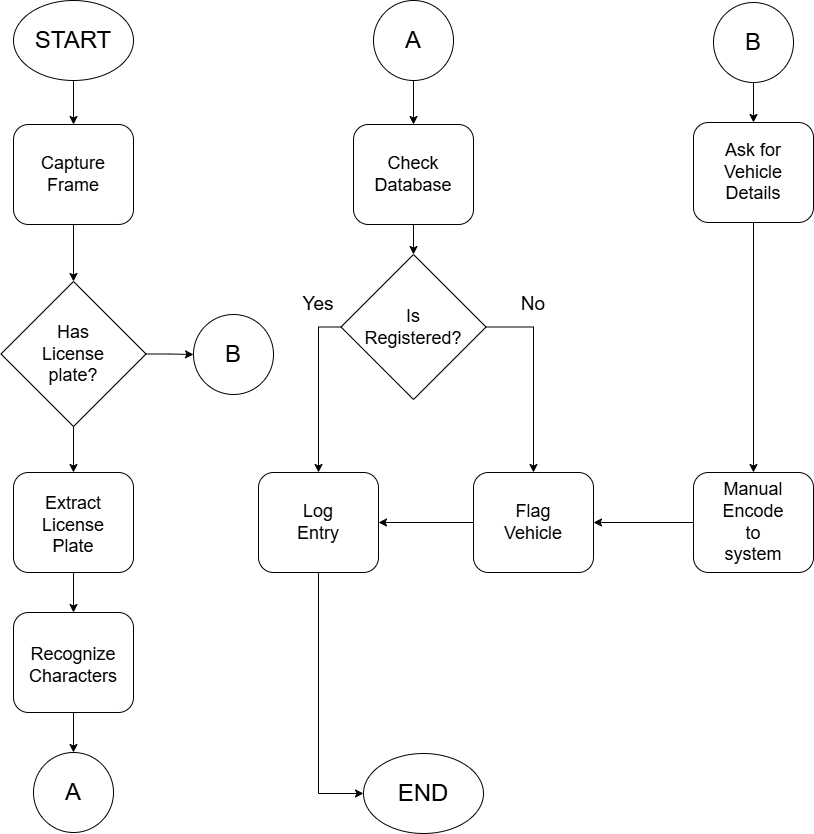

The diagram above was exported from draw.io. Its source (the exported page's mxGraphModel, read from the mxfile embedded in the PNG):
<mxGraphModel dx="1770" dy="1013" grid="1" gridSize="10" guides="1" tooltips="1" connect="1" arrows="1" fold="1" page="1" pageScale="1" pageWidth="850" pageHeight="1100" math="0" shadow="0">
  <root>
    <mxCell id="0" />
    <mxCell id="1" parent="0" />
    <mxCell id="2" connectable="0" parent="1" style="group" value="" vertex="1">
      <mxGeometry height="80" width="120" x="120" y="28" as="geometry" />
    </mxCell>
    <mxCell id="3" parent="2" style="ellipse;whiteSpace=wrap;html=1;" value="" vertex="1">
      <mxGeometry height="80" width="120" as="geometry" />
    </mxCell>
    <mxCell id="4" parent="2" style="text;html=1;whiteSpace=wrap;strokeColor=none;fillColor=none;align=center;verticalAlign=middle;rounded=0;" value="&lt;font style=&quot;font-size: 24px;&quot;&gt;START&lt;/font&gt;" vertex="1">
      <mxGeometry height="30" width="60" x="30" y="25" as="geometry" />
    </mxCell>
    <mxCell id="5" connectable="0" parent="1" style="group" value="" vertex="1">
      <mxGeometry height="100" width="120" x="120" y="152" as="geometry" />
    </mxCell>
    <mxCell id="6" parent="5" style="rounded=1;whiteSpace=wrap;html=1;" value="" vertex="1">
      <mxGeometry height="100" width="120" as="geometry" />
    </mxCell>
    <mxCell id="7" parent="5" style="text;html=1;whiteSpace=wrap;strokeColor=none;fillColor=none;align=center;verticalAlign=middle;rounded=0;" value="&lt;font style=&quot;font-size: 18px;&quot;&gt;Capture Frame&lt;/font&gt;" vertex="1">
      <mxGeometry height="30" width="60" x="30" y="35" as="geometry" />
    </mxCell>
    <mxCell id="8" connectable="0" parent="1" style="group" value="" vertex="1">
      <mxGeometry height="100" width="120" x="120" y="500" as="geometry" />
    </mxCell>
    <mxCell id="9" parent="8" style="rounded=1;whiteSpace=wrap;html=1;" value="" vertex="1">
      <mxGeometry height="100" width="120" as="geometry" />
    </mxCell>
    <mxCell id="10" parent="8" style="text;html=1;whiteSpace=wrap;strokeColor=none;fillColor=none;align=center;verticalAlign=middle;rounded=0;" value="&lt;font style=&quot;font-size: 18px;&quot;&gt;Extract&lt;/font&gt;&lt;div&gt;&lt;font style=&quot;font-size: 18px;&quot;&gt;License Plate&lt;/font&gt;&lt;/div&gt;" vertex="1">
      <mxGeometry height="25" width="60" x="30" y="40" as="geometry" />
    </mxCell>
    <mxCell id="11" edge="1" parent="1" source="3" style="endArrow=classic;html=1;rounded=0;exitX=0.5;exitY=1;exitDx=0;exitDy=0;entryX=0.5;entryY=0;entryDx=0;entryDy=0;" target="6" value="">
      <mxGeometry height="50" relative="1" width="50" as="geometry">
        <mxPoint x="300" y="200" as="sourcePoint" />
        <mxPoint x="350" y="150" as="targetPoint" />
      </mxGeometry>
    </mxCell>
    <mxCell id="12" connectable="0" parent="1" style="group" value="" vertex="1">
      <mxGeometry height="100" width="120" x="120" y="640" as="geometry" />
    </mxCell>
    <mxCell id="13" parent="12" style="rounded=1;whiteSpace=wrap;html=1;" value="" vertex="1">
      <mxGeometry height="100" width="120" as="geometry" />
    </mxCell>
    <mxCell id="14" parent="12" style="text;html=1;whiteSpace=wrap;strokeColor=none;fillColor=none;align=center;verticalAlign=middle;rounded=0;" value="&lt;span style=&quot;font-size: 18px;&quot;&gt;Recognize Characters&lt;/span&gt;" vertex="1">
      <mxGeometry height="25" width="60" x="30" y="40" as="geometry" />
    </mxCell>
    <mxCell id="15" edge="1" parent="1" source="16" style="edgeStyle=orthogonalEdgeStyle;rounded=0;orthogonalLoop=1;jettySize=auto;html=1;exitX=0.5;exitY=1;exitDx=0;exitDy=0;entryX=0.5;entryY=0;entryDx=0;entryDy=0;" target="19">
      <mxGeometry relative="1" as="geometry" />
    </mxCell>
    <mxCell id="16" parent="1" style="ellipse;whiteSpace=wrap;html=1;aspect=fixed;" value="" vertex="1">
      <mxGeometry height="80" width="80" x="480" y="28" as="geometry" />
    </mxCell>
    <mxCell id="17" parent="1" style="text;html=1;whiteSpace=wrap;strokeColor=none;fillColor=none;align=center;verticalAlign=middle;rounded=0;" value="&lt;font style=&quot;font-size: 24px;&quot;&gt;A&lt;/font&gt;" vertex="1">
      <mxGeometry height="30" width="60" x="490" y="53" as="geometry" />
    </mxCell>
    <mxCell id="18" connectable="0" parent="1" style="group" value="" vertex="1">
      <mxGeometry height="100" width="120" x="460" y="152" as="geometry" />
    </mxCell>
    <mxCell id="19" parent="18" style="rounded=1;whiteSpace=wrap;html=1;" value="" vertex="1">
      <mxGeometry height="100" width="120" as="geometry" />
    </mxCell>
    <mxCell id="20" parent="18" style="text;html=1;whiteSpace=wrap;strokeColor=none;fillColor=none;align=center;verticalAlign=middle;rounded=0;" value="&lt;font style=&quot;font-size: 18px;&quot;&gt;Check Database&lt;/font&gt;" vertex="1">
      <mxGeometry height="30" width="60" x="30" y="35" as="geometry" />
    </mxCell>
    <mxCell id="21" edge="1" parent="1" source="28" style="edgeStyle=orthogonalEdgeStyle;rounded=0;orthogonalLoop=1;jettySize=auto;html=1;exitX=0;exitY=0.5;exitDx=0;exitDy=0;entryX=0.5;entryY=0;entryDx=0;entryDy=0;" target="25">
      <mxGeometry relative="1" as="geometry" />
    </mxCell>
    <mxCell id="22" edge="1" parent="1" source="19" style="edgeStyle=orthogonalEdgeStyle;rounded=0;orthogonalLoop=1;jettySize=auto;html=1;exitX=0.5;exitY=1;exitDx=0;exitDy=0;entryX=0.5;entryY=0;entryDx=0;entryDy=0;" target="28">
      <mxGeometry relative="1" as="geometry" />
    </mxCell>
    <mxCell id="23" parent="1" style="text;html=1;whiteSpace=wrap;strokeColor=none;fillColor=none;align=center;verticalAlign=middle;rounded=0;" value="&lt;font style=&quot;font-size: 19px;&quot;&gt;No&lt;/font&gt;" vertex="1">
      <mxGeometry height="30" width="60" x="610" y="317" as="geometry" />
    </mxCell>
    <mxCell id="24" connectable="0" parent="1" style="group" value="" vertex="1">
      <mxGeometry height="100" width="120" x="365" y="500" as="geometry" />
    </mxCell>
    <mxCell id="25" parent="24" style="rounded=1;whiteSpace=wrap;html=1;" value="" vertex="1">
      <mxGeometry height="100" width="120" as="geometry" />
    </mxCell>
    <mxCell id="26" parent="24" style="text;html=1;whiteSpace=wrap;strokeColor=none;fillColor=none;align=center;verticalAlign=middle;rounded=0;" value="&lt;font style=&quot;font-size: 18px;&quot;&gt;Log Entry&lt;/font&gt;" vertex="1">
      <mxGeometry height="30" width="60" x="30" y="35" as="geometry" />
    </mxCell>
    <mxCell id="27" connectable="0" parent="1" style="group" value="" vertex="1">
      <mxGeometry height="145" width="145" x="447.5" y="282" as="geometry" />
    </mxCell>
    <mxCell id="28" parent="27" style="rhombus;whiteSpace=wrap;html=1;" value="" vertex="1">
      <mxGeometry height="145" width="145" as="geometry" />
    </mxCell>
    <mxCell id="29" parent="27" style="text;html=1;whiteSpace=wrap;strokeColor=none;fillColor=none;align=center;verticalAlign=middle;rounded=0;" value="&lt;font style=&quot;font-size: 18px;&quot;&gt;Is Registered?&lt;/font&gt;" vertex="1">
      <mxGeometry height="30" width="60" x="42.5" y="57.5" as="geometry" />
    </mxCell>
    <mxCell id="30" parent="1" style="text;html=1;whiteSpace=wrap;strokeColor=none;fillColor=none;align=center;verticalAlign=middle;rounded=0;" value="&lt;font style=&quot;font-size: 19px;&quot;&gt;Yes&lt;/font&gt;" vertex="1">
      <mxGeometry height="30" width="60" x="395" y="317" as="geometry" />
    </mxCell>
    <mxCell id="31" connectable="0" parent="1" style="group" value="" vertex="1">
      <mxGeometry height="100" width="120" x="800" y="150" as="geometry" />
    </mxCell>
    <mxCell id="32" parent="31" style="rounded=1;whiteSpace=wrap;html=1;" value="" vertex="1">
      <mxGeometry height="100" width="120" as="geometry" />
    </mxCell>
    <mxCell id="33" parent="31" style="text;html=1;whiteSpace=wrap;strokeColor=none;fillColor=none;align=center;verticalAlign=middle;rounded=0;" value="&lt;font style=&quot;font-size: 18px;&quot;&gt;Ask for Vehicle Details&lt;/font&gt;" vertex="1">
      <mxGeometry height="30" width="60" x="30" y="35" as="geometry" />
    </mxCell>
    <mxCell id="34" edge="1" parent="1" source="32" style="edgeStyle=orthogonalEdgeStyle;rounded=0;orthogonalLoop=1;jettySize=auto;html=1;entryX=0.5;entryY=0;entryDx=0;entryDy=0;exitX=0.5;exitY=1;exitDx=0;exitDy=0;" target="63">
      <mxGeometry relative="1" as="geometry">
        <mxPoint x="530" y="723" as="targetPoint" />
      </mxGeometry>
    </mxCell>
    <mxCell id="35" connectable="0" parent="1" style="group" value="" vertex="1">
      <mxGeometry height="80" width="80" x="140" y="780" as="geometry" />
    </mxCell>
    <mxCell id="36" parent="35" style="ellipse;whiteSpace=wrap;html=1;aspect=fixed;" value="" vertex="1">
      <mxGeometry height="80" width="80" as="geometry" />
    </mxCell>
    <mxCell id="37" parent="35" style="text;html=1;whiteSpace=wrap;strokeColor=none;fillColor=none;align=center;verticalAlign=middle;rounded=0;" value="&lt;font style=&quot;font-size: 24px;&quot;&gt;A&lt;/font&gt;" vertex="1">
      <mxGeometry height="30" width="60" x="10" y="25" as="geometry" />
    </mxCell>
    <mxCell id="38" connectable="0" parent="1" style="group" value="" vertex="1">
      <mxGeometry height="80" width="80" x="300" y="342" as="geometry" />
    </mxCell>
    <mxCell id="39" parent="38" style="ellipse;whiteSpace=wrap;html=1;aspect=fixed;" value="" vertex="1">
      <mxGeometry height="80" width="80" as="geometry" />
    </mxCell>
    <mxCell id="40" parent="38" style="text;html=1;whiteSpace=wrap;strokeColor=none;fillColor=none;align=center;verticalAlign=middle;rounded=0;" value="&lt;font style=&quot;font-size: 24px;&quot;&gt;B&lt;/font&gt;" vertex="1">
      <mxGeometry height="30" width="60" x="10" y="25" as="geometry" />
    </mxCell>
    <mxCell id="41" connectable="0" parent="1" style="group" value="" vertex="1">
      <mxGeometry height="80" width="80" x="820" y="30" as="geometry" />
    </mxCell>
    <mxCell id="42" parent="41" style="ellipse;whiteSpace=wrap;html=1;aspect=fixed;" value="" vertex="1">
      <mxGeometry height="80" width="80" as="geometry" />
    </mxCell>
    <mxCell id="43" parent="41" style="text;html=1;whiteSpace=wrap;strokeColor=none;fillColor=none;align=center;verticalAlign=middle;rounded=0;" value="&lt;font style=&quot;font-size: 24px;&quot;&gt;B&lt;/font&gt;" vertex="1">
      <mxGeometry height="30" width="60" x="10" y="25" as="geometry" />
    </mxCell>
    <mxCell id="44" connectable="0" parent="1" style="group" value="" vertex="1">
      <mxGeometry height="80" width="120" x="470" y="781" as="geometry" />
    </mxCell>
    <mxCell id="45" parent="44" style="ellipse;whiteSpace=wrap;html=1;" value="" vertex="1">
      <mxGeometry height="80" width="120" as="geometry" />
    </mxCell>
    <mxCell id="46" parent="44" style="text;html=1;whiteSpace=wrap;strokeColor=none;fillColor=none;align=center;verticalAlign=middle;rounded=0;" value="&lt;font style=&quot;font-size: 24px;&quot;&gt;END&lt;/font&gt;" vertex="1">
      <mxGeometry height="30" width="60" x="30" y="25" as="geometry" />
    </mxCell>
    <mxCell id="47" connectable="0" parent="1" style="group" value="" vertex="1">
      <mxGeometry height="145" width="145" x="107.5" y="309" as="geometry" />
    </mxCell>
    <mxCell id="48" parent="47" style="rhombus;whiteSpace=wrap;html=1;" value="" vertex="1">
      <mxGeometry height="145" width="145" as="geometry" />
    </mxCell>
    <mxCell id="49" parent="47" style="text;html=1;whiteSpace=wrap;strokeColor=none;fillColor=none;align=center;verticalAlign=middle;rounded=0;" value="&lt;font style=&quot;font-size: 18px;&quot;&gt;Has License plate?&lt;/font&gt;" vertex="1">
      <mxGeometry height="30" width="60" x="42.5" y="57.5" as="geometry" />
    </mxCell>
    <mxCell id="50" edge="1" parent="1" source="6" style="edgeStyle=orthogonalEdgeStyle;rounded=0;orthogonalLoop=1;jettySize=auto;html=1;" target="48">
      <mxGeometry relative="1" as="geometry" />
    </mxCell>
    <mxCell id="51" edge="1" parent="1" source="48" style="edgeStyle=orthogonalEdgeStyle;rounded=0;orthogonalLoop=1;jettySize=auto;html=1;">
      <mxGeometry relative="1" as="geometry">
        <mxPoint x="180" y="500" as="targetPoint" />
      </mxGeometry>
    </mxCell>
    <mxCell id="52" edge="1" parent="1" source="48" style="edgeStyle=orthogonalEdgeStyle;rounded=0;orthogonalLoop=1;jettySize=auto;html=1;entryX=0;entryY=0.5;entryDx=0;entryDy=0;" target="39">
      <mxGeometry relative="1" as="geometry" />
    </mxCell>
    <mxCell id="53" edge="1" parent="1" source="25" style="edgeStyle=orthogonalEdgeStyle;rounded=0;orthogonalLoop=1;jettySize=auto;html=1;exitX=0.5;exitY=1;exitDx=0;exitDy=0;entryX=0;entryY=0.5;entryDx=0;entryDy=0;" target="45">
      <mxGeometry relative="1" as="geometry">
        <Array as="points">
          <mxPoint x="425" y="821" />
        </Array>
        <mxPoint x="510" y="780" as="targetPoint" />
      </mxGeometry>
    </mxCell>
    <mxCell id="54" edge="1" parent="1" source="28" style="edgeStyle=orthogonalEdgeStyle;rounded=0;orthogonalLoop=1;jettySize=auto;html=1;exitX=1;exitY=0.5;exitDx=0;exitDy=0;entryX=0.5;entryY=0;entryDx=0;entryDy=0;" target="59">
      <mxGeometry relative="1" as="geometry">
        <mxPoint x="640" y="530" as="targetPoint" />
      </mxGeometry>
    </mxCell>
    <mxCell id="55" edge="1" parent="1" source="59" style="edgeStyle=orthogonalEdgeStyle;rounded=0;orthogonalLoop=1;jettySize=auto;html=1;entryX=1;entryY=0.5;entryDx=0;entryDy=0;exitX=0;exitY=0.5;exitDx=0;exitDy=0;" target="25">
      <mxGeometry relative="1" as="geometry">
        <mxPoint x="580" y="550" as="sourcePoint" />
      </mxGeometry>
    </mxCell>
    <mxCell id="56" edge="1" parent="1" source="9" style="edgeStyle=orthogonalEdgeStyle;rounded=0;orthogonalLoop=1;jettySize=auto;html=1;exitX=0.5;exitY=1;exitDx=0;exitDy=0;entryX=0.5;entryY=0;entryDx=0;entryDy=0;" target="13">
      <mxGeometry relative="1" as="geometry" />
    </mxCell>
    <mxCell id="57" edge="1" parent="1" source="13" style="edgeStyle=orthogonalEdgeStyle;rounded=0;orthogonalLoop=1;jettySize=auto;html=1;exitX=0.5;exitY=1;exitDx=0;exitDy=0;entryX=0.5;entryY=0;entryDx=0;entryDy=0;" target="36">
      <mxGeometry relative="1" as="geometry" />
    </mxCell>
    <mxCell id="58" connectable="0" parent="1" style="group" value="" vertex="1">
      <mxGeometry height="100" width="120" x="580" y="500" as="geometry" />
    </mxCell>
    <mxCell id="59" parent="58" style="rounded=1;whiteSpace=wrap;html=1;" value="" vertex="1">
      <mxGeometry height="100" width="120" as="geometry" />
    </mxCell>
    <mxCell id="60" parent="58" style="text;html=1;whiteSpace=wrap;strokeColor=none;fillColor=none;align=center;verticalAlign=middle;rounded=0;" value="&lt;font style=&quot;font-size: 18px;&quot;&gt;Flag Vehicle&lt;/font&gt;" vertex="1">
      <mxGeometry height="30" width="60" x="30" y="35" as="geometry" />
    </mxCell>
    <mxCell id="61" edge="1" parent="1" source="42" style="edgeStyle=orthogonalEdgeStyle;rounded=0;orthogonalLoop=1;jettySize=auto;html=1;exitX=0.5;exitY=1;exitDx=0;exitDy=0;entryX=0.5;entryY=0;entryDx=0;entryDy=0;" target="32">
      <mxGeometry relative="1" as="geometry" />
    </mxCell>
    <mxCell id="62" connectable="0" parent="1" style="group" value="" vertex="1">
      <mxGeometry height="100" width="120" x="800" y="500" as="geometry" />
    </mxCell>
    <mxCell id="63" parent="62" style="rounded=1;whiteSpace=wrap;html=1;" value="" vertex="1">
      <mxGeometry height="100" width="120" as="geometry" />
    </mxCell>
    <mxCell id="64" parent="62" style="text;html=1;whiteSpace=wrap;strokeColor=none;fillColor=none;align=center;verticalAlign=middle;rounded=0;" value="&lt;font style=&quot;font-size: 18px;&quot;&gt;Manual&lt;/font&gt;&lt;div&gt;&lt;font style=&quot;font-size: 18px;&quot;&gt;Encode to system&lt;/font&gt;&lt;/div&gt;" vertex="1">
      <mxGeometry height="30" width="60" x="30" y="35" as="geometry" />
    </mxCell>
    <mxCell id="65" edge="1" parent="1" source="63" style="edgeStyle=orthogonalEdgeStyle;rounded=0;orthogonalLoop=1;jettySize=auto;html=1;exitX=0;exitY=0.5;exitDx=0;exitDy=0;entryX=1;entryY=0.5;entryDx=0;entryDy=0;" target="59">
      <mxGeometry relative="1" as="geometry" />
    </mxCell>
  </root>
</mxGraphModel>